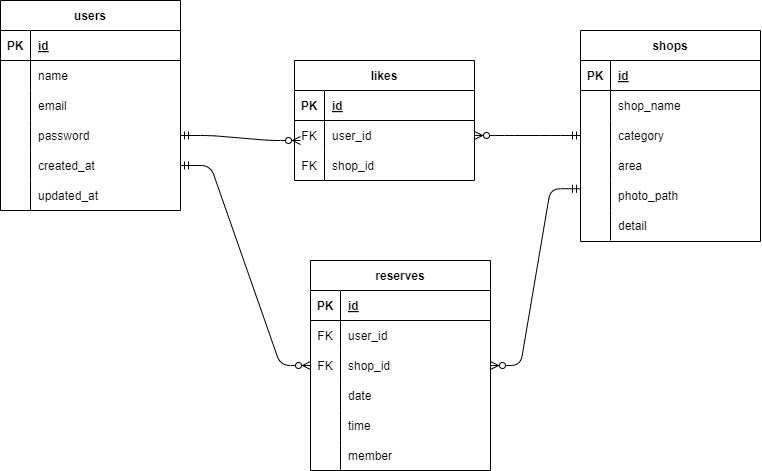

The diagram above was exported from draw.io. Its source (the exported page's mxGraphModel, read from the mxfile embedded in the PNG):
<mxGraphModel dx="827" dy="1298" grid="1" gridSize="10" guides="1" tooltips="1" connect="1" arrows="1" fold="1" page="1" pageScale="1" pageWidth="827" pageHeight="1169" math="0" shadow="0">
  <root>
    <mxCell id="0" />
    <mxCell id="1" parent="0" />
    <object label="users" id="2">
      <mxCell style="shape=table;startSize=30;container=1;collapsible=1;childLayout=tableLayout;fixedRows=1;rowLines=0;fontStyle=1;align=center;resizeLast=1;" parent="1" vertex="1">
        <mxGeometry x="30" y="70" width="180" height="210" as="geometry" />
      </mxCell>
    </object>
    <mxCell id="3" value="" style="shape=tableRow;horizontal=0;startSize=0;swimlaneHead=0;swimlaneBody=0;fillColor=none;collapsible=0;dropTarget=0;points=[[0,0.5],[1,0.5]];portConstraint=eastwest;top=0;left=0;right=0;bottom=1;" parent="2" vertex="1">
      <mxGeometry y="30" width="180" height="30" as="geometry" />
    </mxCell>
    <mxCell id="4" value="PK" style="shape=partialRectangle;connectable=0;fillColor=none;top=0;left=0;bottom=0;right=0;fontStyle=1;overflow=hidden;" parent="3" vertex="1">
      <mxGeometry width="30" height="30" as="geometry">
        <mxRectangle width="30" height="30" as="alternateBounds" />
      </mxGeometry>
    </mxCell>
    <mxCell id="5" value="id" style="shape=partialRectangle;connectable=0;fillColor=none;top=0;left=0;bottom=0;right=0;align=left;spacingLeft=6;fontStyle=5;overflow=hidden;" parent="3" vertex="1">
      <mxGeometry x="30" width="150" height="30" as="geometry">
        <mxRectangle width="150" height="30" as="alternateBounds" />
      </mxGeometry>
    </mxCell>
    <mxCell id="6" value="" style="shape=tableRow;horizontal=0;startSize=0;swimlaneHead=0;swimlaneBody=0;fillColor=none;collapsible=0;dropTarget=0;points=[[0,0.5],[1,0.5]];portConstraint=eastwest;top=0;left=0;right=0;bottom=0;" parent="2" vertex="1">
      <mxGeometry y="60" width="180" height="30" as="geometry" />
    </mxCell>
    <mxCell id="7" value="" style="shape=partialRectangle;connectable=0;fillColor=none;top=0;left=0;bottom=0;right=0;editable=1;overflow=hidden;" parent="6" vertex="1">
      <mxGeometry width="30" height="30" as="geometry">
        <mxRectangle width="30" height="30" as="alternateBounds" />
      </mxGeometry>
    </mxCell>
    <mxCell id="8" value="name" style="shape=partialRectangle;connectable=0;fillColor=none;top=0;left=0;bottom=0;right=0;align=left;spacingLeft=6;overflow=hidden;" parent="6" vertex="1">
      <mxGeometry x="30" width="150" height="30" as="geometry">
        <mxRectangle width="150" height="30" as="alternateBounds" />
      </mxGeometry>
    </mxCell>
    <mxCell id="9" value="" style="shape=tableRow;horizontal=0;startSize=0;swimlaneHead=0;swimlaneBody=0;fillColor=none;collapsible=0;dropTarget=0;points=[[0,0.5],[1,0.5]];portConstraint=eastwest;top=0;left=0;right=0;bottom=0;" parent="2" vertex="1">
      <mxGeometry y="90" width="180" height="30" as="geometry" />
    </mxCell>
    <mxCell id="10" value="" style="shape=partialRectangle;connectable=0;fillColor=none;top=0;left=0;bottom=0;right=0;editable=1;overflow=hidden;" parent="9" vertex="1">
      <mxGeometry width="30" height="30" as="geometry">
        <mxRectangle width="30" height="30" as="alternateBounds" />
      </mxGeometry>
    </mxCell>
    <mxCell id="11" value="email" style="shape=partialRectangle;connectable=0;fillColor=none;top=0;left=0;bottom=0;right=0;align=left;spacingLeft=6;overflow=hidden;" parent="9" vertex="1">
      <mxGeometry x="30" width="150" height="30" as="geometry">
        <mxRectangle width="150" height="30" as="alternateBounds" />
      </mxGeometry>
    </mxCell>
    <mxCell id="57" style="shape=tableRow;horizontal=0;startSize=0;swimlaneHead=0;swimlaneBody=0;fillColor=none;collapsible=0;dropTarget=0;points=[[0,0.5],[1,0.5]];portConstraint=eastwest;top=0;left=0;right=0;bottom=0;" parent="2" vertex="1">
      <mxGeometry y="120" width="180" height="30" as="geometry" />
    </mxCell>
    <mxCell id="58" style="shape=partialRectangle;connectable=0;fillColor=none;top=0;left=0;bottom=0;right=0;editable=1;overflow=hidden;" parent="57" vertex="1">
      <mxGeometry width="30" height="30" as="geometry">
        <mxRectangle width="30" height="30" as="alternateBounds" />
      </mxGeometry>
    </mxCell>
    <mxCell id="59" value="password" style="shape=partialRectangle;connectable=0;fillColor=none;top=0;left=0;bottom=0;right=0;align=left;spacingLeft=6;overflow=hidden;" parent="57" vertex="1">
      <mxGeometry x="30" width="150" height="30" as="geometry">
        <mxRectangle width="150" height="30" as="alternateBounds" />
      </mxGeometry>
    </mxCell>
    <mxCell id="60" style="shape=tableRow;horizontal=0;startSize=0;swimlaneHead=0;swimlaneBody=0;fillColor=none;collapsible=0;dropTarget=0;points=[[0,0.5],[1,0.5]];portConstraint=eastwest;top=0;left=0;right=0;bottom=0;" parent="2" vertex="1">
      <mxGeometry y="150" width="180" height="30" as="geometry" />
    </mxCell>
    <mxCell id="61" style="shape=partialRectangle;connectable=0;fillColor=none;top=0;left=0;bottom=0;right=0;editable=1;overflow=hidden;" parent="60" vertex="1">
      <mxGeometry width="30" height="30" as="geometry">
        <mxRectangle width="30" height="30" as="alternateBounds" />
      </mxGeometry>
    </mxCell>
    <mxCell id="62" value="created_at" style="shape=partialRectangle;connectable=0;fillColor=none;top=0;left=0;bottom=0;right=0;align=left;spacingLeft=6;overflow=hidden;" parent="60" vertex="1">
      <mxGeometry x="30" width="150" height="30" as="geometry">
        <mxRectangle width="150" height="30" as="alternateBounds" />
      </mxGeometry>
    </mxCell>
    <mxCell id="63" style="shape=tableRow;horizontal=0;startSize=0;swimlaneHead=0;swimlaneBody=0;fillColor=none;collapsible=0;dropTarget=0;points=[[0,0.5],[1,0.5]];portConstraint=eastwest;top=0;left=0;right=0;bottom=0;" parent="2" vertex="1">
      <mxGeometry y="180" width="180" height="30" as="geometry" />
    </mxCell>
    <mxCell id="64" style="shape=partialRectangle;connectable=0;fillColor=none;top=0;left=0;bottom=0;right=0;editable=1;overflow=hidden;" parent="63" vertex="1">
      <mxGeometry width="30" height="30" as="geometry">
        <mxRectangle width="30" height="30" as="alternateBounds" />
      </mxGeometry>
    </mxCell>
    <mxCell id="65" value="updated_at" style="shape=partialRectangle;connectable=0;fillColor=none;top=0;left=0;bottom=0;right=0;align=left;spacingLeft=6;overflow=hidden;" parent="63" vertex="1">
      <mxGeometry x="30" width="150" height="30" as="geometry">
        <mxRectangle width="150" height="30" as="alternateBounds" />
      </mxGeometry>
    </mxCell>
    <object label="shops" id="66">
      <mxCell style="shape=table;startSize=30;container=1;collapsible=1;childLayout=tableLayout;fixedRows=1;rowLines=0;fontStyle=1;align=center;resizeLast=1;" parent="1" vertex="1">
        <mxGeometry x="610" y="100" width="180" height="211" as="geometry" />
      </mxCell>
    </object>
    <mxCell id="67" value="" style="shape=tableRow;horizontal=0;startSize=0;swimlaneHead=0;swimlaneBody=0;fillColor=none;collapsible=0;dropTarget=0;points=[[0,0.5],[1,0.5]];portConstraint=eastwest;top=0;left=0;right=0;bottom=1;" parent="66" vertex="1">
      <mxGeometry y="30" width="180" height="30" as="geometry" />
    </mxCell>
    <mxCell id="68" value="PK" style="shape=partialRectangle;connectable=0;fillColor=none;top=0;left=0;bottom=0;right=0;fontStyle=1;overflow=hidden;" parent="67" vertex="1">
      <mxGeometry width="30" height="30" as="geometry">
        <mxRectangle width="30" height="30" as="alternateBounds" />
      </mxGeometry>
    </mxCell>
    <mxCell id="69" value="id" style="shape=partialRectangle;connectable=0;fillColor=none;top=0;left=0;bottom=0;right=0;align=left;spacingLeft=6;fontStyle=5;overflow=hidden;" parent="67" vertex="1">
      <mxGeometry x="30" width="150" height="30" as="geometry">
        <mxRectangle width="150" height="30" as="alternateBounds" />
      </mxGeometry>
    </mxCell>
    <mxCell id="70" value="" style="shape=tableRow;horizontal=0;startSize=0;swimlaneHead=0;swimlaneBody=0;fillColor=none;collapsible=0;dropTarget=0;points=[[0,0.5],[1,0.5]];portConstraint=eastwest;top=0;left=0;right=0;bottom=0;shadow=0;strokeColor=#F0F0F0;" parent="66" vertex="1">
      <mxGeometry y="60" width="180" height="30" as="geometry" />
    </mxCell>
    <mxCell id="71" value="" style="shape=partialRectangle;connectable=0;fillColor=none;top=0;left=0;bottom=0;right=0;editable=1;overflow=hidden;" parent="70" vertex="1">
      <mxGeometry width="30" height="30" as="geometry">
        <mxRectangle width="30" height="30" as="alternateBounds" />
      </mxGeometry>
    </mxCell>
    <mxCell id="72" value="shop_name" style="shape=partialRectangle;connectable=0;fillColor=none;top=0;left=0;bottom=0;right=0;align=left;spacingLeft=6;overflow=hidden;" parent="70" vertex="1">
      <mxGeometry x="30" width="150" height="30" as="geometry">
        <mxRectangle width="150" height="30" as="alternateBounds" />
      </mxGeometry>
    </mxCell>
    <mxCell id="73" value="" style="shape=tableRow;horizontal=0;startSize=0;swimlaneHead=0;swimlaneBody=0;fillColor=none;collapsible=0;dropTarget=0;points=[[0,0.5],[1,0.5]];portConstraint=eastwest;top=0;left=0;right=0;bottom=0;" parent="66" vertex="1">
      <mxGeometry y="90" width="180" height="30" as="geometry" />
    </mxCell>
    <mxCell id="74" value="" style="shape=partialRectangle;connectable=0;fillColor=none;top=0;left=0;bottom=0;right=0;editable=1;overflow=hidden;" parent="73" vertex="1">
      <mxGeometry width="30" height="30" as="geometry">
        <mxRectangle width="30" height="30" as="alternateBounds" />
      </mxGeometry>
    </mxCell>
    <mxCell id="75" value="category" style="shape=partialRectangle;connectable=0;fillColor=none;top=0;left=0;bottom=0;right=0;align=left;spacingLeft=6;overflow=hidden;" parent="73" vertex="1">
      <mxGeometry x="30" width="150" height="30" as="geometry">
        <mxRectangle width="150" height="30" as="alternateBounds" />
      </mxGeometry>
    </mxCell>
    <mxCell id="76" style="shape=tableRow;horizontal=0;startSize=0;swimlaneHead=0;swimlaneBody=0;fillColor=none;collapsible=0;dropTarget=0;points=[[0,0.5],[1,0.5]];portConstraint=eastwest;top=0;left=0;right=0;bottom=0;" parent="66" vertex="1">
      <mxGeometry y="120" width="180" height="30" as="geometry" />
    </mxCell>
    <mxCell id="77" style="shape=partialRectangle;connectable=0;fillColor=none;top=0;left=0;bottom=0;right=0;editable=1;overflow=hidden;" parent="76" vertex="1">
      <mxGeometry width="30" height="30" as="geometry">
        <mxRectangle width="30" height="30" as="alternateBounds" />
      </mxGeometry>
    </mxCell>
    <mxCell id="78" value="area" style="shape=partialRectangle;connectable=0;fillColor=none;top=0;left=0;bottom=0;right=0;align=left;spacingLeft=6;overflow=hidden;" parent="76" vertex="1">
      <mxGeometry x="30" width="150" height="30" as="geometry">
        <mxRectangle width="150" height="30" as="alternateBounds" />
      </mxGeometry>
    </mxCell>
    <mxCell id="79" style="shape=tableRow;horizontal=0;startSize=0;swimlaneHead=0;swimlaneBody=0;fillColor=none;collapsible=0;dropTarget=0;points=[[0,0.5],[1,0.5]];portConstraint=eastwest;top=0;left=0;right=0;bottom=0;" parent="66" vertex="1">
      <mxGeometry y="150" width="180" height="30" as="geometry" />
    </mxCell>
    <mxCell id="80" style="shape=partialRectangle;connectable=0;fillColor=none;top=0;left=0;bottom=0;right=0;editable=1;overflow=hidden;" parent="79" vertex="1">
      <mxGeometry width="30" height="30" as="geometry">
        <mxRectangle width="30" height="30" as="alternateBounds" />
      </mxGeometry>
    </mxCell>
    <mxCell id="81" value="photo_path" style="shape=partialRectangle;connectable=0;fillColor=none;top=0;left=0;bottom=0;right=0;align=left;spacingLeft=6;overflow=hidden;" parent="79" vertex="1">
      <mxGeometry x="30" width="150" height="30" as="geometry">
        <mxRectangle width="150" height="30" as="alternateBounds" />
      </mxGeometry>
    </mxCell>
    <mxCell id="82" style="shape=tableRow;horizontal=0;startSize=0;swimlaneHead=0;swimlaneBody=0;fillColor=none;collapsible=0;dropTarget=0;points=[[0,0.5],[1,0.5]];portConstraint=eastwest;top=0;left=0;right=0;bottom=0;" parent="66" vertex="1">
      <mxGeometry y="180" width="180" height="30" as="geometry" />
    </mxCell>
    <mxCell id="83" style="shape=partialRectangle;connectable=0;fillColor=none;top=0;left=0;bottom=0;right=0;editable=1;overflow=hidden;" parent="82" vertex="1">
      <mxGeometry width="30" height="30" as="geometry">
        <mxRectangle width="30" height="30" as="alternateBounds" />
      </mxGeometry>
    </mxCell>
    <mxCell id="84" value="detail" style="shape=partialRectangle;connectable=0;fillColor=none;top=0;left=0;bottom=0;right=0;align=left;spacingLeft=6;overflow=hidden;" parent="82" vertex="1">
      <mxGeometry x="30" width="150" height="30" as="geometry">
        <mxRectangle width="150" height="30" as="alternateBounds" />
      </mxGeometry>
    </mxCell>
    <mxCell id="85" value="" style="edgeStyle=entityRelationEdgeStyle;fontSize=12;html=1;endArrow=ERzeroToMany;startArrow=ERmandOne;exitX=1;exitY=0.5;exitDx=0;exitDy=0;" parent="1" source="57" edge="1">
      <mxGeometry width="100" height="100" relative="1" as="geometry">
        <mxPoint x="110" y="460" as="sourcePoint" />
        <mxPoint x="330" y="210" as="targetPoint" />
      </mxGeometry>
    </mxCell>
    <object label="likes" id="86">
      <mxCell style="shape=table;startSize=30;container=1;collapsible=1;childLayout=tableLayout;fixedRows=1;rowLines=0;fontStyle=1;align=center;resizeLast=1;" parent="1" vertex="1">
        <mxGeometry x="324" y="130" width="180" height="120" as="geometry" />
      </mxCell>
    </object>
    <mxCell id="87" value="" style="shape=tableRow;horizontal=0;startSize=0;swimlaneHead=0;swimlaneBody=0;fillColor=none;collapsible=0;dropTarget=0;points=[[0,0.5],[1,0.5]];portConstraint=eastwest;top=0;left=0;right=0;bottom=1;" parent="86" vertex="1">
      <mxGeometry y="30" width="180" height="30" as="geometry" />
    </mxCell>
    <mxCell id="88" value="PK" style="shape=partialRectangle;connectable=0;fillColor=none;top=0;left=0;bottom=0;right=0;fontStyle=1;overflow=hidden;" parent="87" vertex="1">
      <mxGeometry width="30" height="30" as="geometry">
        <mxRectangle width="30" height="30" as="alternateBounds" />
      </mxGeometry>
    </mxCell>
    <mxCell id="89" value="id" style="shape=partialRectangle;connectable=0;fillColor=none;top=0;left=0;bottom=0;right=0;align=left;spacingLeft=6;fontStyle=5;overflow=hidden;" parent="87" vertex="1">
      <mxGeometry x="30" width="150" height="30" as="geometry">
        <mxRectangle width="150" height="30" as="alternateBounds" />
      </mxGeometry>
    </mxCell>
    <mxCell id="90" value="" style="shape=tableRow;horizontal=0;startSize=0;swimlaneHead=0;swimlaneBody=0;fillColor=none;collapsible=0;dropTarget=0;points=[[0,0.5],[1,0.5]];portConstraint=eastwest;top=0;left=0;right=0;bottom=0;shadow=0;strokeColor=#F0F0F0;" parent="86" vertex="1">
      <mxGeometry y="60" width="180" height="30" as="geometry" />
    </mxCell>
    <mxCell id="91" value="FK" style="shape=partialRectangle;connectable=0;fillColor=none;top=0;left=0;bottom=0;right=0;editable=1;overflow=hidden;" parent="90" vertex="1">
      <mxGeometry width="30" height="30" as="geometry">
        <mxRectangle width="30" height="30" as="alternateBounds" />
      </mxGeometry>
    </mxCell>
    <mxCell id="92" value="user_id" style="shape=partialRectangle;connectable=0;fillColor=none;top=0;left=0;bottom=0;right=0;align=left;spacingLeft=6;overflow=hidden;" parent="90" vertex="1">
      <mxGeometry x="30" width="150" height="30" as="geometry">
        <mxRectangle width="150" height="30" as="alternateBounds" />
      </mxGeometry>
    </mxCell>
    <mxCell id="93" value="" style="shape=tableRow;horizontal=0;startSize=0;swimlaneHead=0;swimlaneBody=0;fillColor=none;collapsible=0;dropTarget=0;points=[[0,0.5],[1,0.5]];portConstraint=eastwest;top=0;left=0;right=0;bottom=0;" parent="86" vertex="1">
      <mxGeometry y="90" width="180" height="30" as="geometry" />
    </mxCell>
    <mxCell id="94" value="FK" style="shape=partialRectangle;connectable=0;fillColor=none;top=0;left=0;bottom=0;right=0;editable=1;overflow=hidden;" parent="93" vertex="1">
      <mxGeometry width="30" height="30" as="geometry">
        <mxRectangle width="30" height="30" as="alternateBounds" />
      </mxGeometry>
    </mxCell>
    <mxCell id="95" value="shop_id" style="shape=partialRectangle;connectable=0;fillColor=none;top=0;left=0;bottom=0;right=0;align=left;spacingLeft=6;overflow=hidden;" parent="93" vertex="1">
      <mxGeometry x="30" width="150" height="30" as="geometry">
        <mxRectangle width="150" height="30" as="alternateBounds" />
      </mxGeometry>
    </mxCell>
    <object label="reserves" id="139">
      <mxCell style="shape=table;startSize=30;container=1;collapsible=1;childLayout=tableLayout;fixedRows=1;rowLines=0;fontStyle=1;align=center;resizeLast=1;" vertex="1" parent="1">
        <mxGeometry x="340" y="330" width="180" height="210" as="geometry" />
      </mxCell>
    </object>
    <mxCell id="140" value="" style="shape=tableRow;horizontal=0;startSize=0;swimlaneHead=0;swimlaneBody=0;fillColor=none;collapsible=0;dropTarget=0;points=[[0,0.5],[1,0.5]];portConstraint=eastwest;top=0;left=0;right=0;bottom=1;" vertex="1" parent="139">
      <mxGeometry y="30" width="180" height="30" as="geometry" />
    </mxCell>
    <mxCell id="141" value="PK" style="shape=partialRectangle;connectable=0;fillColor=none;top=0;left=0;bottom=0;right=0;fontStyle=1;overflow=hidden;" vertex="1" parent="140">
      <mxGeometry width="30" height="30" as="geometry">
        <mxRectangle width="30" height="30" as="alternateBounds" />
      </mxGeometry>
    </mxCell>
    <mxCell id="142" value="id" style="shape=partialRectangle;connectable=0;fillColor=none;top=0;left=0;bottom=0;right=0;align=left;spacingLeft=6;fontStyle=5;overflow=hidden;" vertex="1" parent="140">
      <mxGeometry x="30" width="150" height="30" as="geometry">
        <mxRectangle width="150" height="30" as="alternateBounds" />
      </mxGeometry>
    </mxCell>
    <mxCell id="143" value="" style="shape=tableRow;horizontal=0;startSize=0;swimlaneHead=0;swimlaneBody=0;fillColor=none;collapsible=0;dropTarget=0;points=[[0,0.5],[1,0.5]];portConstraint=eastwest;top=0;left=0;right=0;bottom=0;" vertex="1" parent="139">
      <mxGeometry y="60" width="180" height="30" as="geometry" />
    </mxCell>
    <mxCell id="144" value="FK" style="shape=partialRectangle;connectable=0;fillColor=none;top=0;left=0;bottom=0;right=0;editable=1;overflow=hidden;" vertex="1" parent="143">
      <mxGeometry width="30" height="30" as="geometry">
        <mxRectangle width="30" height="30" as="alternateBounds" />
      </mxGeometry>
    </mxCell>
    <mxCell id="145" value="user_id" style="shape=partialRectangle;connectable=0;fillColor=none;top=0;left=0;bottom=0;right=0;align=left;spacingLeft=6;overflow=hidden;" vertex="1" parent="143">
      <mxGeometry x="30" width="150" height="30" as="geometry">
        <mxRectangle width="150" height="30" as="alternateBounds" />
      </mxGeometry>
    </mxCell>
    <mxCell id="146" value="" style="shape=tableRow;horizontal=0;startSize=0;swimlaneHead=0;swimlaneBody=0;fillColor=none;collapsible=0;dropTarget=0;points=[[0,0.5],[1,0.5]];portConstraint=eastwest;top=0;left=0;right=0;bottom=0;" vertex="1" parent="139">
      <mxGeometry y="90" width="180" height="30" as="geometry" />
    </mxCell>
    <mxCell id="147" value="FK" style="shape=partialRectangle;connectable=0;fillColor=none;top=0;left=0;bottom=0;right=0;editable=1;overflow=hidden;" vertex="1" parent="146">
      <mxGeometry width="30" height="30" as="geometry">
        <mxRectangle width="30" height="30" as="alternateBounds" />
      </mxGeometry>
    </mxCell>
    <mxCell id="148" value="shop_id" style="shape=partialRectangle;connectable=0;fillColor=none;top=0;left=0;bottom=0;right=0;align=left;spacingLeft=6;overflow=hidden;" vertex="1" parent="146">
      <mxGeometry x="30" width="150" height="30" as="geometry">
        <mxRectangle width="150" height="30" as="alternateBounds" />
      </mxGeometry>
    </mxCell>
    <mxCell id="149" style="shape=tableRow;horizontal=0;startSize=0;swimlaneHead=0;swimlaneBody=0;fillColor=none;collapsible=0;dropTarget=0;points=[[0,0.5],[1,0.5]];portConstraint=eastwest;top=0;left=0;right=0;bottom=0;" vertex="1" parent="139">
      <mxGeometry y="120" width="180" height="30" as="geometry" />
    </mxCell>
    <mxCell id="150" style="shape=partialRectangle;connectable=0;fillColor=none;top=0;left=0;bottom=0;right=0;editable=1;overflow=hidden;" vertex="1" parent="149">
      <mxGeometry width="30" height="30" as="geometry">
        <mxRectangle width="30" height="30" as="alternateBounds" />
      </mxGeometry>
    </mxCell>
    <mxCell id="151" value="date" style="shape=partialRectangle;connectable=0;fillColor=none;top=0;left=0;bottom=0;right=0;align=left;spacingLeft=6;overflow=hidden;" vertex="1" parent="149">
      <mxGeometry x="30" width="150" height="30" as="geometry">
        <mxRectangle width="150" height="30" as="alternateBounds" />
      </mxGeometry>
    </mxCell>
    <mxCell id="152" style="shape=tableRow;horizontal=0;startSize=0;swimlaneHead=0;swimlaneBody=0;fillColor=none;collapsible=0;dropTarget=0;points=[[0,0.5],[1,0.5]];portConstraint=eastwest;top=0;left=0;right=0;bottom=0;" vertex="1" parent="139">
      <mxGeometry y="150" width="180" height="30" as="geometry" />
    </mxCell>
    <mxCell id="153" style="shape=partialRectangle;connectable=0;fillColor=none;top=0;left=0;bottom=0;right=0;editable=1;overflow=hidden;" vertex="1" parent="152">
      <mxGeometry width="30" height="30" as="geometry">
        <mxRectangle width="30" height="30" as="alternateBounds" />
      </mxGeometry>
    </mxCell>
    <mxCell id="154" value="time" style="shape=partialRectangle;connectable=0;fillColor=none;top=0;left=0;bottom=0;right=0;align=left;spacingLeft=6;overflow=hidden;" vertex="1" parent="152">
      <mxGeometry x="30" width="150" height="30" as="geometry">
        <mxRectangle width="150" height="30" as="alternateBounds" />
      </mxGeometry>
    </mxCell>
    <mxCell id="155" style="shape=tableRow;horizontal=0;startSize=0;swimlaneHead=0;swimlaneBody=0;fillColor=none;collapsible=0;dropTarget=0;points=[[0,0.5],[1,0.5]];portConstraint=eastwest;top=0;left=0;right=0;bottom=0;" vertex="1" parent="139">
      <mxGeometry y="180" width="180" height="30" as="geometry" />
    </mxCell>
    <mxCell id="156" style="shape=partialRectangle;connectable=0;fillColor=none;top=0;left=0;bottom=0;right=0;editable=1;overflow=hidden;" vertex="1" parent="155">
      <mxGeometry width="30" height="30" as="geometry">
        <mxRectangle width="30" height="30" as="alternateBounds" />
      </mxGeometry>
    </mxCell>
    <mxCell id="157" value="member" style="shape=partialRectangle;connectable=0;fillColor=none;top=0;left=0;bottom=0;right=0;align=left;spacingLeft=6;overflow=hidden;" vertex="1" parent="155">
      <mxGeometry x="30" width="150" height="30" as="geometry">
        <mxRectangle width="150" height="30" as="alternateBounds" />
      </mxGeometry>
    </mxCell>
    <mxCell id="158" value="" style="edgeStyle=entityRelationEdgeStyle;fontSize=12;html=1;endArrow=ERzeroToMany;startArrow=ERmandOne;exitX=1;exitY=0.5;exitDx=0;exitDy=0;entryX=0;entryY=0.5;entryDx=0;entryDy=0;" edge="1" parent="1" source="60" target="139">
      <mxGeometry width="100" height="100" relative="1" as="geometry">
        <mxPoint x="620" y="245.0000000000001" as="sourcePoint" />
        <mxPoint x="518.02" y="236.54000000000008" as="targetPoint" />
      </mxGeometry>
    </mxCell>
    <mxCell id="159" value="" style="edgeStyle=entityRelationEdgeStyle;fontSize=12;html=1;endArrow=ERzeroToMany;startArrow=ERmandOne;exitX=0;exitY=0.75;exitDx=0;exitDy=0;entryX=1;entryY=0.5;entryDx=0;entryDy=0;" edge="1" parent="1" source="66" target="146">
      <mxGeometry width="100" height="100" relative="1" as="geometry">
        <mxPoint x="610" y="295" as="sourcePoint" />
        <mxPoint x="528.02" y="246.54000000000008" as="targetPoint" />
      </mxGeometry>
    </mxCell>
    <mxCell id="160" value="" style="edgeStyle=entityRelationEdgeStyle;fontSize=12;html=1;endArrow=ERzeroToMany;startArrow=ERmandOne;exitX=0;exitY=0.5;exitDx=0;exitDy=0;entryX=1;entryY=0.5;entryDx=0;entryDy=0;" edge="1" parent="1" source="73" target="90">
      <mxGeometry width="100" height="100" relative="1" as="geometry">
        <mxPoint x="510" y="50" as="sourcePoint" />
        <mxPoint x="630" y="55" as="targetPoint" />
      </mxGeometry>
    </mxCell>
  </root>
</mxGraphModel>